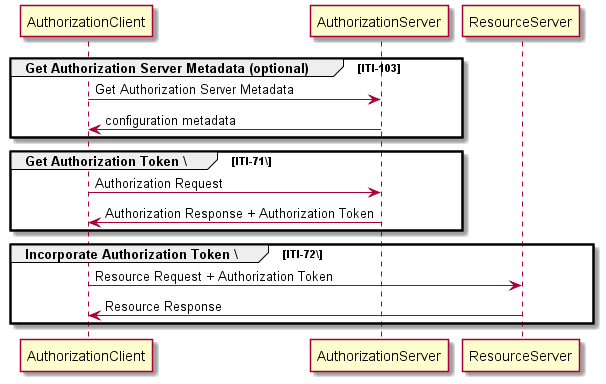

The diagram above was rendered by PlantUML. Its source (embedded in the PNG):
@startuml basic-flow

group Get Authorization Server Metadata (optional) [ITI-103]
AuthorizationClient -> AuthorizationServer : Get Authorization Server Metadata
AuthorizationClient <- AuthorizationServer : configuration metadata
end

group Get Authorization Token \[ITI-71\]
AuthorizationClient -> AuthorizationServer : Authorization Request
AuthorizationClient <- AuthorizationServer : Authorization Response + Authorization Token
end

group Incorporate Authorization Token \[ITI-72\]
AuthorizationClient -> ResourceServer : Resource Request + Authorization Token
AuthorizationClient <- ResourceServer : Resource Response
end

@enduml